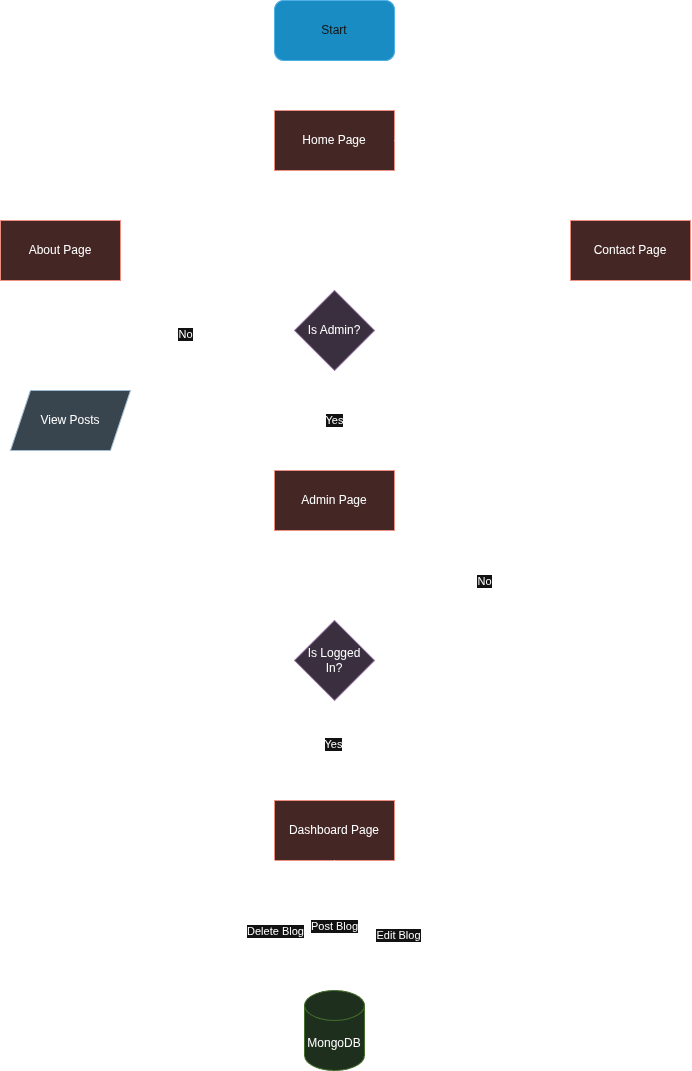

The diagram above was exported from draw.io. Its source (the exported page's mxGraphModel, read from the mxfile embedded in the PNG):
<mxGraphModel dx="2037" dy="1187" grid="0" gridSize="10" guides="1" tooltips="1" connect="1" arrows="1" fold="1" page="1" pageScale="1" pageWidth="827" pageHeight="1169" background="none" math="0" shadow="0">
  <root>
    <mxCell id="0" />
    <mxCell id="1" parent="0" />
    <mxCell id="2lMXLdSwbY-15CnPwiTp-3" style="edgeStyle=orthogonalEdgeStyle;rounded=0;orthogonalLoop=1;jettySize=auto;html=1;" edge="1" parent="1" source="2lMXLdSwbY-15CnPwiTp-1" target="2lMXLdSwbY-15CnPwiTp-4">
      <mxGeometry relative="1" as="geometry">
        <mxPoint x="414" y="220" as="targetPoint" />
      </mxGeometry>
    </mxCell>
    <mxCell id="2lMXLdSwbY-15CnPwiTp-1" value="Start" style="rounded=1;whiteSpace=wrap;html=1;fillColor=#1ba1e2;fontColor=#ffffff;strokeColor=#006EAF;" vertex="1" parent="1">
      <mxGeometry x="354" y="80" width="120" height="60" as="geometry" />
    </mxCell>
    <mxCell id="2lMXLdSwbY-15CnPwiTp-7" style="edgeStyle=orthogonalEdgeStyle;rounded=0;orthogonalLoop=1;jettySize=auto;html=1;entryX=0.5;entryY=0;entryDx=0;entryDy=0;" edge="1" parent="1" source="2lMXLdSwbY-15CnPwiTp-4" target="2lMXLdSwbY-15CnPwiTp-5">
      <mxGeometry relative="1" as="geometry" />
    </mxCell>
    <mxCell id="2lMXLdSwbY-15CnPwiTp-10" style="edgeStyle=orthogonalEdgeStyle;rounded=0;orthogonalLoop=1;jettySize=auto;html=1;entryX=0.5;entryY=0;entryDx=0;entryDy=0;" edge="1" parent="1" source="2lMXLdSwbY-15CnPwiTp-4" target="2lMXLdSwbY-15CnPwiTp-9">
      <mxGeometry relative="1" as="geometry" />
    </mxCell>
    <mxCell id="2lMXLdSwbY-15CnPwiTp-4" value="Home Page" style="rounded=0;whiteSpace=wrap;html=1;fillColor=#fad9d5;strokeColor=#ae4132;" vertex="1" parent="1">
      <mxGeometry x="354" y="190" width="120" height="60" as="geometry" />
    </mxCell>
    <mxCell id="2lMXLdSwbY-15CnPwiTp-5" value="About Page" style="rounded=0;whiteSpace=wrap;html=1;fillColor=#fad9d5;strokeColor=#ae4132;" vertex="1" parent="1">
      <mxGeometry x="80" y="300" width="120" height="60" as="geometry" />
    </mxCell>
    <mxCell id="2lMXLdSwbY-15CnPwiTp-6" value="Contact Page" style="rounded=0;whiteSpace=wrap;html=1;fillColor=#fad9d5;strokeColor=#ae4132;" vertex="1" parent="1">
      <mxGeometry x="650" y="300" width="120" height="60" as="geometry" />
    </mxCell>
    <mxCell id="2lMXLdSwbY-15CnPwiTp-8" style="edgeStyle=orthogonalEdgeStyle;rounded=0;orthogonalLoop=1;jettySize=auto;html=1;exitX=1;exitY=0.5;exitDx=0;exitDy=0;entryX=0.558;entryY=-0.05;entryDx=0;entryDy=0;entryPerimeter=0;" edge="1" parent="1" source="2lMXLdSwbY-15CnPwiTp-4" target="2lMXLdSwbY-15CnPwiTp-6">
      <mxGeometry relative="1" as="geometry" />
    </mxCell>
    <mxCell id="2lMXLdSwbY-15CnPwiTp-12" value="Yes" style="edgeStyle=orthogonalEdgeStyle;rounded=0;orthogonalLoop=1;jettySize=auto;html=1;exitX=0.5;exitY=1;exitDx=0;exitDy=0;entryX=0.5;entryY=0;entryDx=0;entryDy=0;" edge="1" parent="1" source="2lMXLdSwbY-15CnPwiTp-9" target="2lMXLdSwbY-15CnPwiTp-11">
      <mxGeometry relative="1" as="geometry" />
    </mxCell>
    <mxCell id="2lMXLdSwbY-15CnPwiTp-42" style="edgeStyle=orthogonalEdgeStyle;rounded=0;orthogonalLoop=1;jettySize=auto;html=1;exitX=0;exitY=0.5;exitDx=0;exitDy=0;entryX=0.5;entryY=0;entryDx=0;entryDy=0;" edge="1" parent="1" source="2lMXLdSwbY-15CnPwiTp-9" target="2lMXLdSwbY-15CnPwiTp-43">
      <mxGeometry relative="1" as="geometry">
        <mxPoint x="130" y="410" as="targetPoint" />
      </mxGeometry>
    </mxCell>
    <mxCell id="2lMXLdSwbY-15CnPwiTp-44" value="No" style="edgeLabel;html=1;align=center;verticalAlign=middle;resizable=0;points=[];" vertex="1" connectable="0" parent="2lMXLdSwbY-15CnPwiTp-42">
      <mxGeometry x="-0.223" y="3" relative="1" as="geometry">
        <mxPoint as="offset" />
      </mxGeometry>
    </mxCell>
    <mxCell id="2lMXLdSwbY-15CnPwiTp-9" value="Is Admin?" style="rhombus;whiteSpace=wrap;html=1;fillColor=#e1d5e7;strokeColor=#9673a6;" vertex="1" parent="1">
      <mxGeometry x="374" y="370" width="80" height="80" as="geometry" />
    </mxCell>
    <mxCell id="2lMXLdSwbY-15CnPwiTp-15" style="edgeStyle=orthogonalEdgeStyle;rounded=0;orthogonalLoop=1;jettySize=auto;html=1;entryX=0.5;entryY=0;entryDx=0;entryDy=0;" edge="1" parent="1" source="2lMXLdSwbY-15CnPwiTp-11" target="2lMXLdSwbY-15CnPwiTp-14">
      <mxGeometry relative="1" as="geometry" />
    </mxCell>
    <mxCell id="2lMXLdSwbY-15CnPwiTp-11" value="Admin Page" style="rounded=0;whiteSpace=wrap;html=1;fillColor=#fad9d5;strokeColor=#ae4132;" vertex="1" parent="1">
      <mxGeometry x="354" y="550" width="120" height="60" as="geometry" />
    </mxCell>
    <mxCell id="2lMXLdSwbY-15CnPwiTp-17" style="edgeStyle=orthogonalEdgeStyle;rounded=0;orthogonalLoop=1;jettySize=auto;html=1;entryX=0.5;entryY=0;entryDx=0;entryDy=0;" edge="1" parent="1" source="2lMXLdSwbY-15CnPwiTp-14" target="2lMXLdSwbY-15CnPwiTp-16">
      <mxGeometry relative="1" as="geometry" />
    </mxCell>
    <mxCell id="2lMXLdSwbY-15CnPwiTp-37" value="Yes" style="edgeLabel;html=1;align=center;verticalAlign=middle;resizable=0;points=[];" vertex="1" connectable="0" parent="2lMXLdSwbY-15CnPwiTp-17">
      <mxGeometry x="-0.1489" y="-2" relative="1" as="geometry">
        <mxPoint as="offset" />
      </mxGeometry>
    </mxCell>
    <mxCell id="2lMXLdSwbY-15CnPwiTp-40" style="edgeStyle=orthogonalEdgeStyle;rounded=0;orthogonalLoop=1;jettySize=auto;html=1;exitX=1;exitY=0.5;exitDx=0;exitDy=0;entryX=1;entryY=0.5;entryDx=0;entryDy=0;" edge="1" parent="1" source="2lMXLdSwbY-15CnPwiTp-14" target="2lMXLdSwbY-15CnPwiTp-11">
      <mxGeometry relative="1" as="geometry">
        <mxPoint x="560" y="580" as="targetPoint" />
        <Array as="points">
          <mxPoint x="561" y="740" />
          <mxPoint x="561" y="580" />
        </Array>
      </mxGeometry>
    </mxCell>
    <mxCell id="2lMXLdSwbY-15CnPwiTp-41" value="No" style="edgeLabel;html=1;align=center;verticalAlign=middle;resizable=0;points=[];" vertex="1" connectable="0" parent="2lMXLdSwbY-15CnPwiTp-40">
      <mxGeometry x="0.0546" y="-2" relative="1" as="geometry">
        <mxPoint as="offset" />
      </mxGeometry>
    </mxCell>
    <mxCell id="2lMXLdSwbY-15CnPwiTp-14" value="Is Logged&lt;div&gt;In?&lt;/div&gt;" style="rhombus;whiteSpace=wrap;html=1;fillColor=#e1d5e7;strokeColor=#9673a6;" vertex="1" parent="1">
      <mxGeometry x="374" y="700" width="80" height="80" as="geometry" />
    </mxCell>
    <mxCell id="2lMXLdSwbY-15CnPwiTp-35" style="edgeStyle=orthogonalEdgeStyle;rounded=0;orthogonalLoop=1;jettySize=auto;html=1;exitX=1;exitY=1;exitDx=0;exitDy=0;entryX=1;entryY=0;entryDx=0;entryDy=27.5;entryPerimeter=0;" edge="1" parent="1" source="2lMXLdSwbY-15CnPwiTp-16" target="2lMXLdSwbY-15CnPwiTp-18">
      <mxGeometry relative="1" as="geometry">
        <mxPoint x="474" y="1100" as="targetPoint" />
        <Array as="points">
          <mxPoint x="474" y="1098" />
        </Array>
      </mxGeometry>
    </mxCell>
    <mxCell id="2lMXLdSwbY-15CnPwiTp-36" value="Edit Blog" style="edgeLabel;html=1;align=center;verticalAlign=middle;resizable=0;points=[];" vertex="1" connectable="0" parent="2lMXLdSwbY-15CnPwiTp-35">
      <mxGeometry x="-0.2107" y="3" relative="1" as="geometry">
        <mxPoint as="offset" />
      </mxGeometry>
    </mxCell>
    <mxCell id="2lMXLdSwbY-15CnPwiTp-16" value="Dashboard Page" style="rounded=0;whiteSpace=wrap;html=1;fillColor=#fad9d5;strokeColor=#ae4132;" vertex="1" parent="1">
      <mxGeometry x="354" y="880" width="120" height="60" as="geometry" />
    </mxCell>
    <mxCell id="2lMXLdSwbY-15CnPwiTp-18" value="MongoDB" style="shape=cylinder3;whiteSpace=wrap;html=1;boundedLbl=1;backgroundOutline=1;size=15;fillColor=#d5e8d4;strokeColor=#82b366;" vertex="1" parent="1">
      <mxGeometry x="384" y="1070" width="60" height="80" as="geometry" />
    </mxCell>
    <mxCell id="2lMXLdSwbY-15CnPwiTp-19" value="Post Blog" style="edgeStyle=orthogonalEdgeStyle;rounded=0;orthogonalLoop=1;jettySize=auto;html=1;exitX=0.5;exitY=1;exitDx=0;exitDy=0;entryX=0.5;entryY=0;entryDx=0;entryDy=0;entryPerimeter=0;" edge="1" parent="1" source="2lMXLdSwbY-15CnPwiTp-16" target="2lMXLdSwbY-15CnPwiTp-18">
      <mxGeometry relative="1" as="geometry" />
    </mxCell>
    <mxCell id="2lMXLdSwbY-15CnPwiTp-28" style="edgeStyle=orthogonalEdgeStyle;rounded=0;orthogonalLoop=1;jettySize=auto;html=1;exitX=0;exitY=1;exitDx=0;exitDy=0;entryX=0;entryY=0;entryDx=0;entryDy=27.5;entryPerimeter=0;" edge="1" parent="1" source="2lMXLdSwbY-15CnPwiTp-16" target="2lMXLdSwbY-15CnPwiTp-18">
      <mxGeometry relative="1" as="geometry" />
    </mxCell>
    <mxCell id="2lMXLdSwbY-15CnPwiTp-32" value="Delete Blog" style="edgeLabel;html=1;align=center;verticalAlign=middle;resizable=0;points=[];" vertex="1" connectable="0" parent="2lMXLdSwbY-15CnPwiTp-28">
      <mxGeometry x="-0.2533" relative="1" as="geometry">
        <mxPoint as="offset" />
      </mxGeometry>
    </mxCell>
    <mxCell id="2lMXLdSwbY-15CnPwiTp-43" value="View Posts" style="shape=parallelogram;perimeter=parallelogramPerimeter;whiteSpace=wrap;html=1;fixedSize=1;fillColor=#bac8d3;strokeColor=#23445d;" vertex="1" parent="1">
      <mxGeometry x="90" y="470" width="120" height="60" as="geometry" />
    </mxCell>
  </root>
</mxGraphModel>